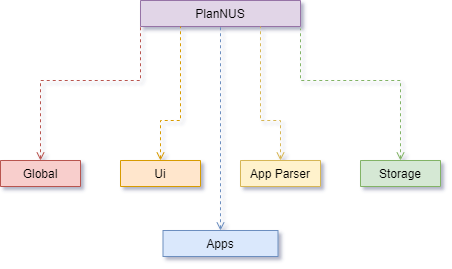

The diagram above was exported from draw.io. Its source (the exported page's mxGraphModel, read from the mxfile embedded in the PNG):
<mxGraphModel dx="677" dy="391" grid="1" gridSize="10" guides="1" tooltips="1" connect="1" arrows="1" fold="1" page="1" pageScale="1" pageWidth="827" pageHeight="1169" math="0" shadow="0">
  <root>
    <mxCell id="0" />
    <mxCell id="1" parent="0" />
    <mxCell id="2" value="PlanNUS" style="swimlane;fontStyle=0;align=center;verticalAlign=top;childLayout=stackLayout;horizontal=1;startSize=26;horizontalStack=0;resizeParent=1;resizeLast=0;collapsible=1;marginBottom=0;rounded=0;shadow=0;strokeWidth=1;fillColor=#e1d5e7;strokeColor=#9673a6;" vertex="1" collapsed="1" parent="1">
      <mxGeometry x="360" y="40" width="160" height="26" as="geometry">
        <mxRectangle x="220" y="120" width="160" height="138" as="alternateBounds" />
      </mxGeometry>
    </mxCell>
    <mxCell id="3" value="" style="endArrow=none;dashed=1;html=1;endFill=0;startArrow=open;startFill=0;exitX=0.5;exitY=0;exitDx=0;exitDy=0;rounded=0;fillColor=#fff2cc;strokeColor=#d6b656;entryX=0.75;entryY=1;entryDx=0;entryDy=0;" edge="1" source="7" target="2" parent="1">
      <mxGeometry width="50" height="50" relative="1" as="geometry">
        <mxPoint x="480" y="199" as="sourcePoint" />
        <mxPoint x="460" y="66" as="targetPoint" />
        <Array as="points">
          <mxPoint x="500" y="160" />
          <mxPoint x="480" y="160" />
        </Array>
      </mxGeometry>
    </mxCell>
    <mxCell id="4" value="" style="endArrow=none;dashed=1;html=1;exitX=0.5;exitY=0;exitDx=0;exitDy=0;endFill=0;startArrow=open;startFill=0;rounded=0;fillColor=#d5e8d4;strokeColor=#82b366;" edge="1" source="10" parent="1">
      <mxGeometry width="50" height="50" relative="1" as="geometry">
        <mxPoint x="620" y="180" as="sourcePoint" />
        <mxPoint x="520" y="68" as="targetPoint" />
        <Array as="points">
          <mxPoint x="620" y="120" />
          <mxPoint x="520" y="120" />
        </Array>
      </mxGeometry>
    </mxCell>
    <mxCell id="5" value="" style="endArrow=none;dashed=1;html=1;endFill=0;startArrow=open;startFill=0;exitX=0.5;exitY=0;exitDx=0;exitDy=0;rounded=0;fillColor=#ffe6cc;strokeColor=#d79b00;entryX=0.25;entryY=1;entryDx=0;entryDy=0;" edge="1" source="9" target="2" parent="1">
      <mxGeometry width="50" height="50" relative="1" as="geometry">
        <mxPoint x="280" y="200" as="sourcePoint" />
        <mxPoint x="420" y="66" as="targetPoint" />
        <Array as="points">
          <mxPoint x="380" y="160" />
          <mxPoint x="400" y="160" />
        </Array>
      </mxGeometry>
    </mxCell>
    <mxCell id="6" value="" style="endArrow=none;dashed=1;html=1;endFill=0;startArrow=open;startFill=0;exitX=0.5;exitY=0;exitDx=0;exitDy=0;rounded=0;fillColor=#f8cecc;strokeColor=#b85450;" edge="1" source="8" parent="1">
      <mxGeometry width="50" height="50" relative="1" as="geometry">
        <mxPoint x="400" y="199" as="sourcePoint" />
        <mxPoint x="360" y="66" as="targetPoint" />
        <Array as="points">
          <mxPoint x="260" y="120" />
          <mxPoint x="360" y="120" />
        </Array>
      </mxGeometry>
    </mxCell>
    <mxCell id="7" value="App Parser" style="swimlane;fontStyle=0;align=center;verticalAlign=top;childLayout=stackLayout;horizontal=1;startSize=26;horizontalStack=0;resizeParent=1;resizeLast=0;collapsible=1;marginBottom=0;rounded=0;shadow=0;strokeWidth=1;fillColor=#fff2cc;strokeColor=#d6b656;" vertex="1" collapsed="1" parent="1">
      <mxGeometry x="460" y="200" width="80" height="26" as="geometry">
        <mxRectangle x="210" y="290" width="160" height="138" as="alternateBounds" />
      </mxGeometry>
    </mxCell>
    <mxCell id="8" value="Global" style="swimlane;fontStyle=0;align=center;verticalAlign=top;childLayout=stackLayout;horizontal=1;startSize=26;horizontalStack=0;resizeParent=1;resizeLast=0;collapsible=1;marginBottom=0;rounded=0;shadow=0;strokeWidth=1;fillColor=#f8cecc;strokeColor=#b85450;" vertex="1" collapsed="1" parent="1">
      <mxGeometry x="220" y="200" width="80" height="26" as="geometry">
        <mxRectangle x="170" y="360" width="160" height="138" as="alternateBounds" />
      </mxGeometry>
    </mxCell>
    <mxCell id="9" value="Ui" style="swimlane;fontStyle=0;align=center;verticalAlign=top;childLayout=stackLayout;horizontal=1;startSize=26;horizontalStack=0;resizeParent=1;resizeLast=0;collapsible=1;marginBottom=0;rounded=0;shadow=0;strokeWidth=1;fillColor=#ffe6cc;strokeColor=#d79b00;" vertex="1" collapsed="1" parent="1">
      <mxGeometry x="340" y="200" width="80" height="26" as="geometry">
        <mxRectangle x="330" y="360" width="160" height="70" as="alternateBounds" />
      </mxGeometry>
    </mxCell>
    <mxCell id="10" value="Storage" style="swimlane;fontStyle=0;align=center;verticalAlign=top;childLayout=stackLayout;horizontal=1;startSize=26;horizontalStack=0;resizeParent=1;resizeLast=0;collapsible=1;marginBottom=0;rounded=0;shadow=0;strokeWidth=1;fillColor=#d5e8d4;strokeColor=#82b366;" vertex="1" collapsed="1" parent="1">
      <mxGeometry x="580" y="200" width="80" height="26" as="geometry">
        <mxRectangle x="508" y="120" width="160" height="216" as="alternateBounds" />
      </mxGeometry>
    </mxCell>
    <mxCell id="11" value="Street" style="text;align=left;verticalAlign=top;spacingLeft=4;spacingRight=4;overflow=hidden;rotatable=0;points=[[0,0.5],[1,0.5]];portConstraint=eastwest;" vertex="1" parent="10">
      <mxGeometry y="26" width="80" height="26" as="geometry" />
    </mxCell>
    <mxCell id="12" value="City" style="text;align=left;verticalAlign=top;spacingLeft=4;spacingRight=4;overflow=hidden;rotatable=0;points=[[0,0.5],[1,0.5]];portConstraint=eastwest;rounded=0;shadow=0;html=0;" vertex="1" parent="10">
      <mxGeometry y="52" width="80" height="26" as="geometry" />
    </mxCell>
    <mxCell id="13" value="State" style="text;align=left;verticalAlign=top;spacingLeft=4;spacingRight=4;overflow=hidden;rotatable=0;points=[[0,0.5],[1,0.5]];portConstraint=eastwest;rounded=0;shadow=0;html=0;" vertex="1" parent="10">
      <mxGeometry y="78" width="80" height="26" as="geometry" />
    </mxCell>
    <mxCell id="14" value="Postal Code" style="text;align=left;verticalAlign=top;spacingLeft=4;spacingRight=4;overflow=hidden;rotatable=0;points=[[0,0.5],[1,0.5]];portConstraint=eastwest;rounded=0;shadow=0;html=0;" vertex="1" parent="10">
      <mxGeometry y="104" width="80" height="26" as="geometry" />
    </mxCell>
    <mxCell id="15" value="Country" style="text;align=left;verticalAlign=top;spacingLeft=4;spacingRight=4;overflow=hidden;rotatable=0;points=[[0,0.5],[1,0.5]];portConstraint=eastwest;rounded=0;shadow=0;html=0;" vertex="1" parent="10">
      <mxGeometry y="130" width="80" height="26" as="geometry" />
    </mxCell>
    <mxCell id="16" value="" style="line;html=1;strokeWidth=1;align=left;verticalAlign=middle;spacingTop=-1;spacingLeft=3;spacingRight=3;rotatable=0;labelPosition=right;points=[];portConstraint=eastwest;" vertex="1" parent="10">
      <mxGeometry y="156" width="80" height="8" as="geometry" />
    </mxCell>
    <mxCell id="17" value="Validate" style="text;align=left;verticalAlign=top;spacingLeft=4;spacingRight=4;overflow=hidden;rotatable=0;points=[[0,0.5],[1,0.5]];portConstraint=eastwest;" vertex="1" parent="10">
      <mxGeometry y="164" width="80" height="26" as="geometry" />
    </mxCell>
    <mxCell id="18" value="Output As Label" style="text;align=left;verticalAlign=top;spacingLeft=4;spacingRight=4;overflow=hidden;rotatable=0;points=[[0,0.5],[1,0.5]];portConstraint=eastwest;" vertex="1" parent="10">
      <mxGeometry y="190" width="80" height="26" as="geometry" />
    </mxCell>
    <mxCell id="19" value="" style="endArrow=none;dashed=1;html=1;strokeWidth=1;entryX=0.5;entryY=1;entryDx=0;entryDy=0;exitX=0.5;exitY=0;exitDx=0;exitDy=0;fillColor=#dae8fc;strokeColor=#6c8ebf;endFill=0;startArrow=open;startFill=0;" edge="1" source="20" target="2" parent="1">
      <mxGeometry width="50" height="50" relative="1" as="geometry">
        <mxPoint x="440" y="240" as="sourcePoint" />
        <mxPoint x="490" y="70" as="targetPoint" />
      </mxGeometry>
    </mxCell>
    <mxCell id="20" value="Apps" style="swimlane;fontStyle=0;align=center;verticalAlign=top;childLayout=stackLayout;horizontal=1;startSize=26;horizontalStack=0;resizeParent=1;resizeLast=0;collapsible=1;marginBottom=0;rounded=0;shadow=0;strokeWidth=1;fillColor=#dae8fc;strokeColor=#6c8ebf;" vertex="1" collapsed="1" parent="1">
      <mxGeometry x="382.5" y="270" width="115" height="26" as="geometry">
        <mxRectangle x="150" y="480" width="160" height="138" as="alternateBounds" />
      </mxGeometry>
    </mxCell>
  </root>
</mxGraphModel>